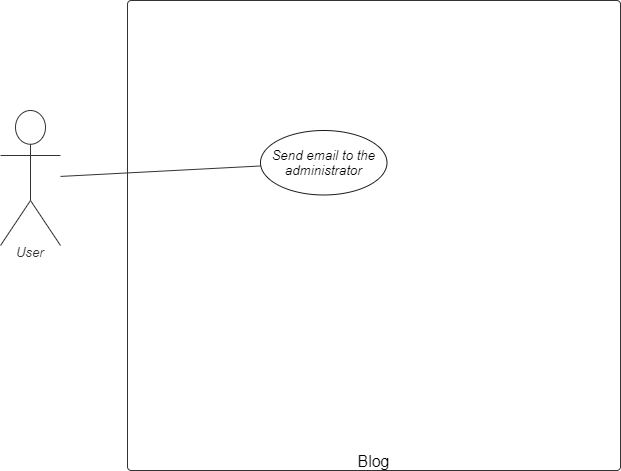

The diagram above was exported from draw.io. Its source (the exported page's mxGraphModel, read from the mxfile embedded in the PNG):
<mxGraphModel dx="1182" dy="675" grid="1" gridSize="10" guides="1" tooltips="1" connect="1" arrows="1" fold="1" page="1" pageScale="1" pageWidth="827" pageHeight="1169" math="0" shadow="0">
  <root>
    <mxCell id="q3nZHUa3CzLQ8uz6uVVe-0" />
    <mxCell id="q3nZHUa3CzLQ8uz6uVVe-1" parent="q3nZHUa3CzLQ8uz6uVVe-0" />
    <UserObject label="Blog" lucidchartObjectId="taOzB8lUX4Lt" id="q3nZHUa3CzLQ8uz6uVVe-2">
      <mxCell style="html=1;overflow=block;blockSpacing=1;whiteSpace=wrap;container=1;whiteSpace=wrap;fontSize=16;fontColor=#000000;spacing=0;verticalAlign=bottom;strokeColor=#333333;strokeOpacity=100;fillOpacity=0;rounded=1;absoluteArcSize=1;arcSize=7.5;fillColor=#000000;strokeWidth=0.8;" parent="q3nZHUa3CzLQ8uz6uVVe-1" vertex="1">
        <mxGeometry x="167" y="200" width="493" height="470" as="geometry" />
      </mxCell>
    </UserObject>
    <UserObject label="Send email to the administrator" lucidchartObjectId="taOz-4RAsdP5" id="q3nZHUa3CzLQ8uz6uVVe-16">
      <mxCell style="html=1;overflow=block;blockSpacing=1;whiteSpace=wrap;ellipse;whiteSpace=wrap;fontSize=13.3;fontStyle=2;align=center;spacing=0;verticalAlign=middle;strokeOpacity=100;fillOpacity=100;rounded=1;absoluteArcSize=1;arcSize=7.5;strokeWidth=0.8;strokeColor=#1A1A1A;" parent="q3nZHUa3CzLQ8uz6uVVe-2" vertex="1">
        <mxGeometry x="133" y="129.9980956736486" width="126.5" height="64.48367328272205" as="geometry" />
      </mxCell>
    </UserObject>
    <UserObject label="User" lucidchartObjectId="taOzhZaQd68R" id="q3nZHUa3CzLQ8uz6uVVe-18">
      <mxCell style="html=1;overflow=block;blockSpacing=1;whiteSpace=wrap;shape=umlActor;labelPosition=center;verticalLabelPosition=bottom;verticalAlign=top;whiteSpace=nowrap;whiteSpace=wrap;fontSize=13.3;fontColor=#333333;fontStyle=2;spacing=0;strokeColor=#333333;strokeOpacity=100;rounded=1;absoluteArcSize=1;arcSize=7.5;fillColor=#ffffff;strokeWidth=0.8;" parent="q3nZHUa3CzLQ8uz6uVVe-1" vertex="1">
        <mxGeometry x="40" y="310" width="60" height="135" as="geometry" />
      </mxCell>
    </UserObject>
    <UserObject label="" lucidchartObjectId="taOz_QuqzkcN" id="q3nZHUa3CzLQ8uz6uVVe-23">
      <mxCell style="html=1;jettySize=18;whiteSpace=wrap;fontSize=13;strokeColor=#333333;strokeOpacity=100;strokeWidth=0.8;rounded=0;startArrow=none;;endArrow=none;;" parent="q3nZHUa3CzLQ8uz6uVVe-1" source="q3nZHUa3CzLQ8uz6uVVe-18" target="q3nZHUa3CzLQ8uz6uVVe-16" edge="1">
        <mxGeometry width="100" height="100" relative="1" as="geometry">
          <Array as="points" />
          <mxPoint x="100" y="425.69545082636057" as="sourcePoint" />
          <mxPoint x="271.27011000000016" y="369.7478962773256" as="targetPoint" />
        </mxGeometry>
      </mxCell>
    </UserObject>
  </root>
</mxGraphModel>